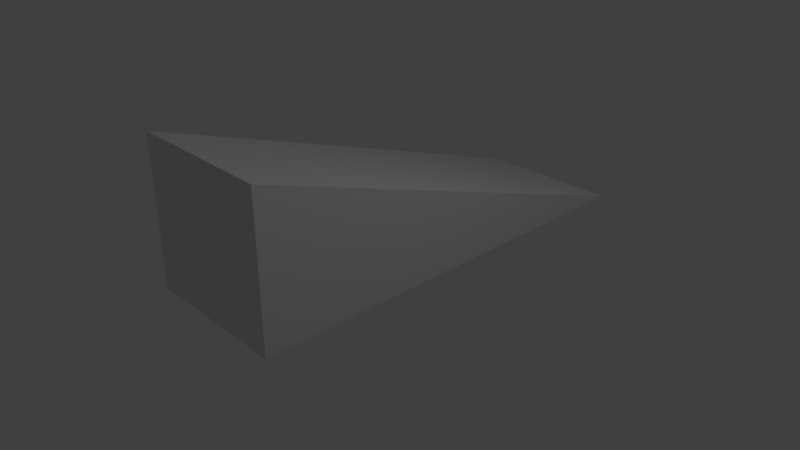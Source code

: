 # Source: Ramp.blend  (saved by Blender 2.79.0; exported with 4.5.12 LTS)
import bpy
from mathutils import Matrix  # noqa: F401  (used for matrix-valued properties, if any)

bpy.ops.wm.read_factory_settings(use_empty=True)
scene = bpy.context.scene
scene.name = 'Scene'

# ---- collections
col_collection_1 = bpy.data.collections.new('Collection 1'); scene.collection.children.link(col_collection_1)

# ---- materials (node trees are filled in below, after node groups)
mat_material = bpy.data.materials.new('Material')
mat_material.alpha_threshold = 0.0
mat_material.use_transparent_shadow = False
mat_material.roughness = 0.5
mat_material.line_color = (0.0, 0.0, 0.0, 1.0)

# ---- material node trees

# ---- world
world_world = bpy.data.worlds.new('World'); scene.world = world_world
world_world.color = (0.05088, 0.05088, 0.05088)
world_world.use_sun_shadow = False
world_world.sun_shadow_jitter_overblur = 0.0
world_world.cycles.sampling_method = 'MANUAL'

# ---- cameras
cam_camera = bpy.data.cameras.new('Camera')
cam_camera.clip_end = 100.0
cam_camera.lens = 35.0
cam_camera.sensor_width = 32.0
cam_camera.sensor_height = 18.0
cam_camera.ortho_scale = 7.314
cam_camera.dof.focus_distance = 0.0
cam_camera.dof.aperture_fstop = 128.0

# ---- lights
light_lamp = bpy.data.lights.new('Lamp', 'POINT')
light_lamp.transmission_factor = 0.0
light_lamp.cutoff_distance = 30.0
light_lamp.energy = 100.0
light_lamp.shadow_buffer_clip_start = 1.001
light_lamp.shadow_soft_size = 0.1
light_lamp.shadow_maximum_resolution = 0.006
light_lamp.use_absolute_resolution = True

# ---- meshes
me_cube = bpy.data.meshes.new('Cube')
me_cube.from_pydata([(1.0, 3.667, 0.0), (1.0, -2.333, 0.0), (-1.0, -2.333, 0.0), (-1.0, 3.667, 0.0), (1.0, -2.333, 2.0), (-1.0, -2.333, 2.0)], [], [(0, 1, 2, 3), (3, 5, 4, 0), (3, 2, 5), (1, 4, 5, 2), (1, 0, 4)])
me_cube.materials.append(mat_material)
me_cube.use_remesh_preserve_volume = False
me_cube.use_remesh_preserve_attributes = False
me_cube.use_mirror_vertex_groups = False
me_cube.update()

# ---- objects
ob_cube = bpy.data.objects.new('Cube', me_cube)
ob_lamp = bpy.data.objects.new('Lamp', light_lamp)
ob_camera = bpy.data.objects.new('Camera', cam_camera)

# ---- transforms, parenting, visibility, modifiers, constraints
ob_cube.location = (0.0, 0.0, 0.0)
ob_cube.lock_rotations_4d = False
ob_cube.empty_display_type = 'ARROWS'
ob_cube.lineart.crease_threshold = 0.0
ob_lamp.location = (4.076, 1.005, 5.904)
ob_lamp.rotation_euler = (0.6503, 0.05522, 1.866)
ob_lamp.lock_rotations_4d = False
ob_lamp.empty_display_type = 'ARROWS'
ob_lamp.color = (0.0, 0.0, 0.0, 0.0)
ob_lamp.lineart.crease_threshold = 0.0
ob_camera.location = (7.481, -6.508, 5.344)
ob_camera.rotation_euler = (1.109, 0.0, 0.8149)
ob_camera.lock_rotations_4d = False
ob_camera.empty_display_type = 'ARROWS'
ob_camera.color = (0.0, 0.0, 0.0, 0.0)
ob_camera.display_type = 'WIRE'
ob_camera.lineart.crease_threshold = 0.0

# ---- collection membership
col_collection_1.objects.link(ob_cube)
col_collection_1.objects.link(ob_lamp)
col_collection_1.objects.link(ob_camera)

# ---- scene / render settings (as saved in the file)
scene.camera = ob_camera
scene.frame_start = 1; scene.frame_end = 250; scene.frame_set(1)
scene.render.engine = 'BLENDER_EEVEE_NEXT'
scene.render.resolution_percentage = 50
scene.render.dither_intensity = 0.0
scene.cycles.use_denoising = False
scene.cycles.samples = 128
scene.cycles.sampling_pattern = 'TABULATED_SOBOL'
scene.cycles.use_adaptive_sampling = False
scene.cycles.use_light_tree = False
scene.cycles.blur_glossy = 0.0
scene.cycles.sample_clamp_indirect = 0.0
scene.view_settings.view_transform = 'Standard'
bpy.context.view_layer.update()
